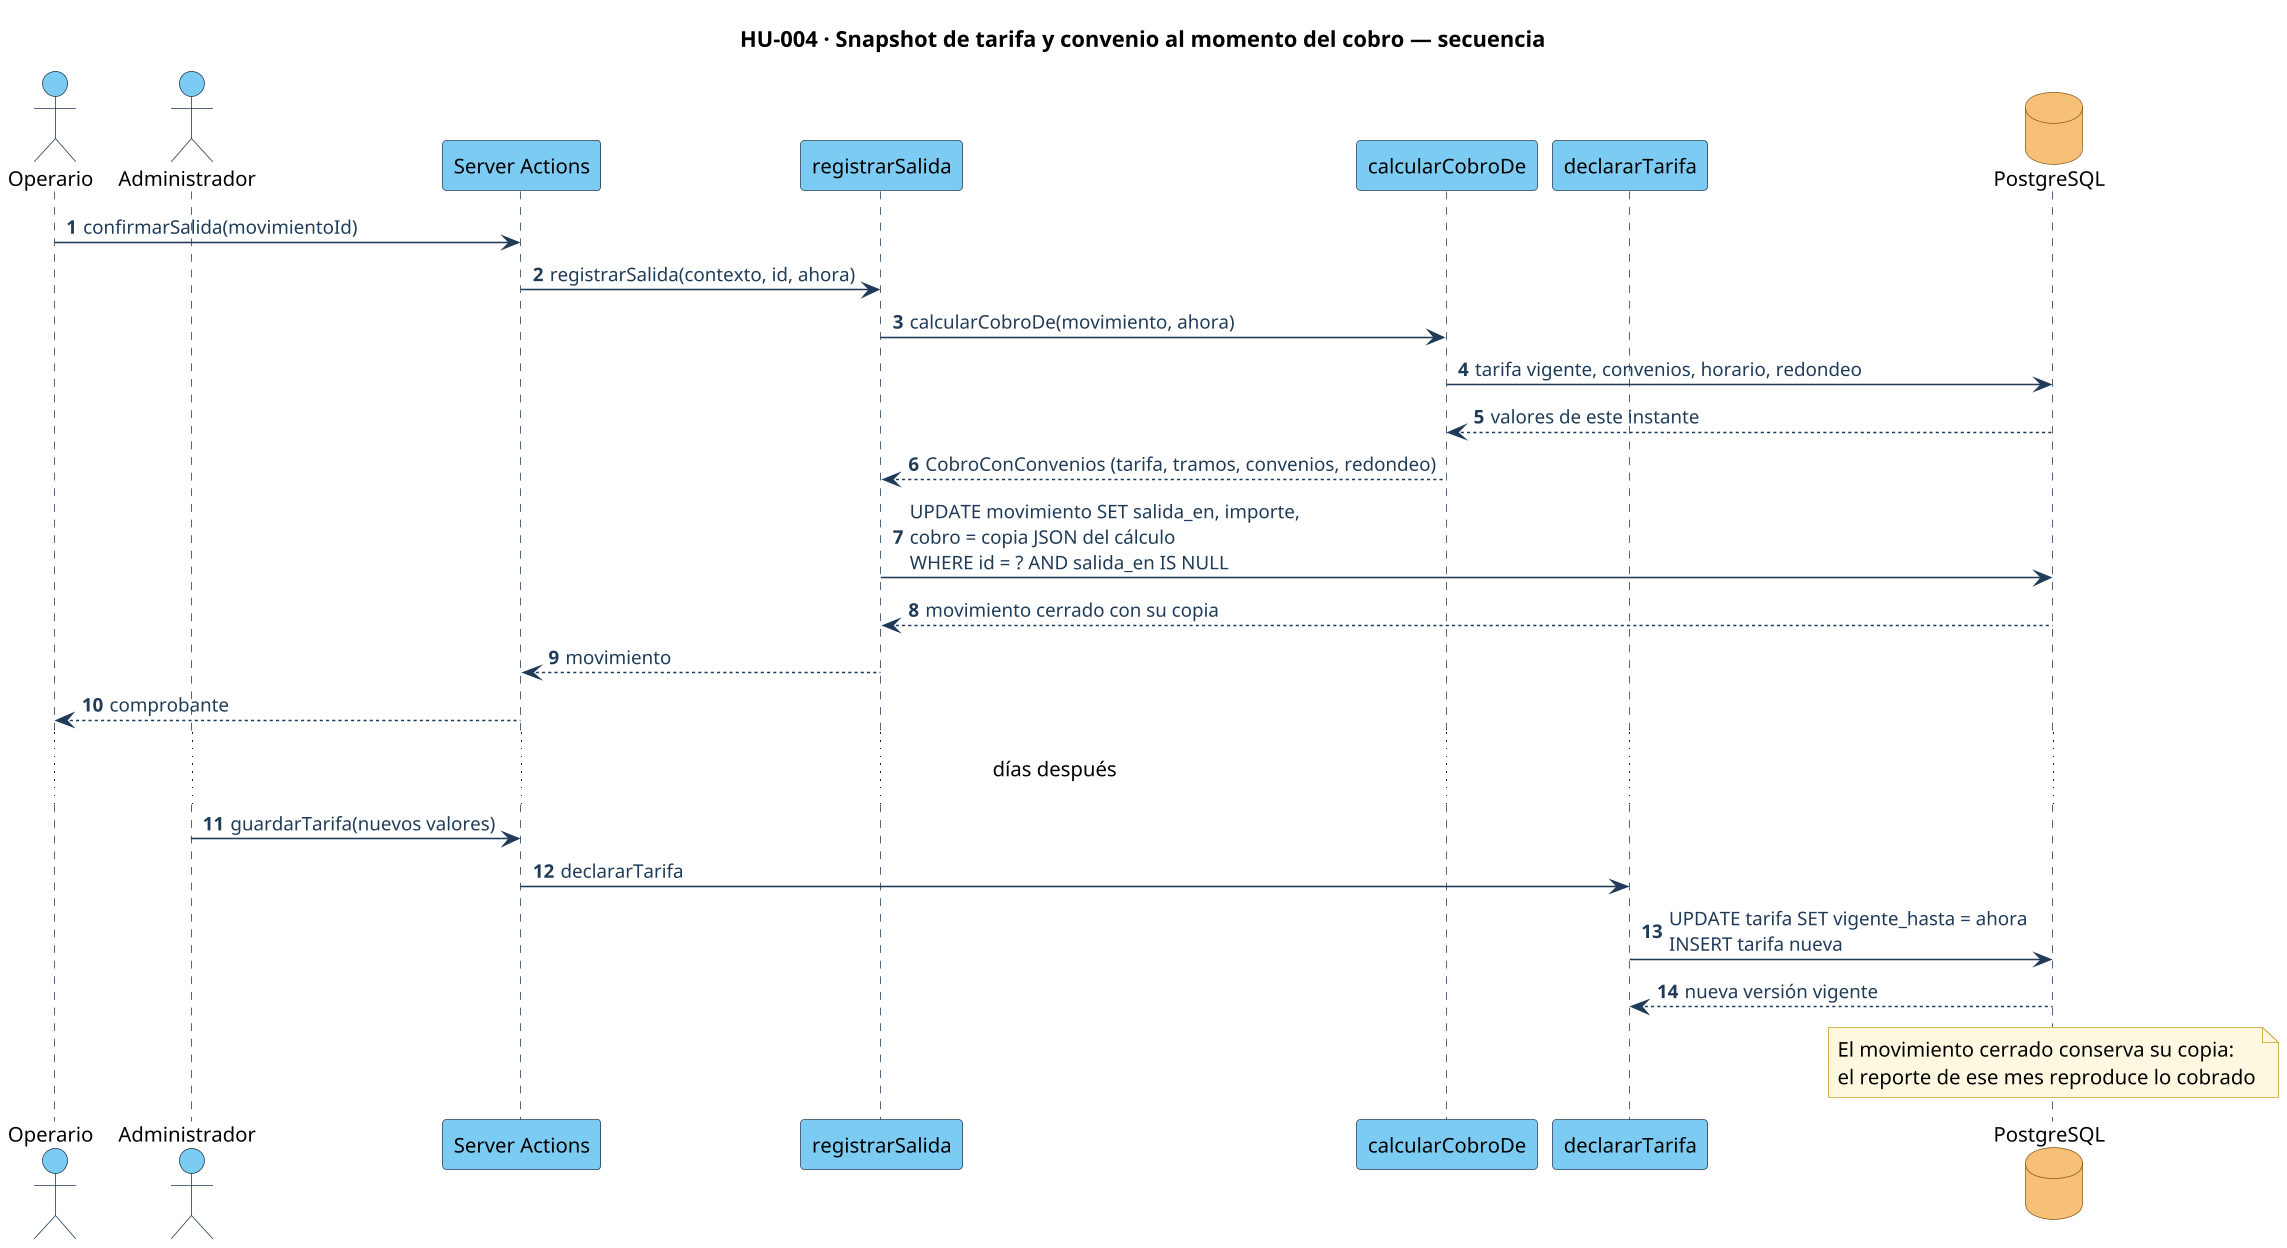

The diagram above was rendered by PlantUML. Its source (embedded in the PNG):
@startuml hu-004-secuencia
skinparamlocked dpi 150
!include ../estilo.iuml
autonumber
title HU-004 · Snapshot de tarifa y convenio al momento del cobro — secuencia
actor "Operario" as Op
actor "Administrador" as Ad
participant "Server Actions" as SA
participant "registrarSalida" as Reg
participant "calcularCobroDe" as Cob
participant "declararTarifa" as Dec
database "PostgreSQL" as DB
Op -> SA : confirmarSalida(movimientoId)
SA -> Reg : registrarSalida(contexto, id, ahora)
Reg -> Cob : calcularCobroDe(movimiento, ahora)
Cob -> DB : tarifa vigente, convenios, horario, redondeo
DB --> Cob : valores de este instante
Cob --> Reg : CobroConConvenios (tarifa, tramos, convenios, redondeo)
Reg -> DB : UPDATE movimiento SET salida_en, importe,\ncobro = copia JSON del cálculo\nWHERE id = ? AND salida_en IS NULL
DB --> Reg : movimiento cerrado con su copia
Reg --> SA : movimiento
SA --> Op : comprobante
... días después ...
Ad -> SA : guardarTarifa(nuevos valores)
SA -> Dec : declararTarifa
Dec -> DB : UPDATE tarifa SET vigente_hasta = ahora\nINSERT tarifa nueva
DB --> Dec : nueva versión vigente
note over DB : El movimiento cerrado conserva su copia:\nel reporte de ese mes reproduce lo cobrado
@enduml